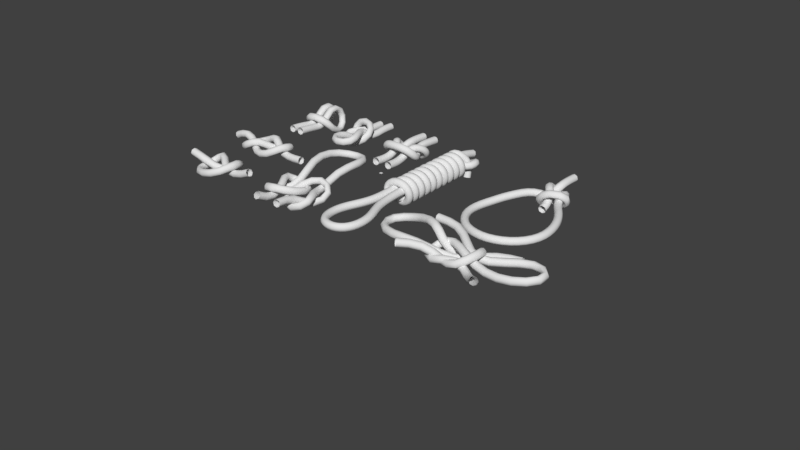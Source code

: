 # Source: knot_demo.blend  (saved by Blender 2.79.0; exported with 4.5.12 LTS)
import bpy
from mathutils import Matrix  # noqa: F401  (used for matrix-valued properties, if any)

bpy.ops.wm.read_factory_settings(use_empty=True)
scene = bpy.context.scene
scene.name = 'Scene'

# ---- collections
col_collection_1 = bpy.data.collections.new('Collection 1'); scene.collection.children.link(col_collection_1)

# ---- world
world_world = bpy.data.worlds.new('World'); scene.world = world_world
world_world.color = (0.05088, 0.05088, 0.05088)
world_world.use_sun_shadow = False
world_world.sun_shadow_jitter_overblur = 0.0
world_world.cycles.sampling_method = 'MANUAL'

# ---- meshes
me_https___gumroad_com_hospis = bpy.data.meshes.new('https://gumroad.com/hospis')
me_https___gumroad_com_hospis.from_pydata([(-0.02909, -0.02909, 0.0), (0.02909, -0.02909, 0.0), (-0.02909, 0.02909, 0.0), (0.02909, 0.02909, 0.0)], [], [(0, 1, 3, 2)])
me_https___gumroad_com_hospis.use_remesh_preserve_volume = False
me_https___gumroad_com_hospis.use_remesh_preserve_attributes = False
me_https___gumroad_com_hospis.use_mirror_vertex_groups = False
me_https___gumroad_com_hospis.update()
me_https___www_artstation_com_hasp_store = bpy.data.meshes.new('https://www.artstation.com/hasp/store')
me_https___www_artstation_com_hasp_store.from_pydata([(-0.02909, -0.02909, 0.0), (0.02909, -0.02909, 0.0), (-0.02909, 0.02909, 0.0), (0.02909, 0.02909, 0.0)], [], [(0, 1, 3, 2)])
me_https___www_artstation_com_hasp_store.use_remesh_preserve_volume = False
me_https___www_artstation_com_hasp_store.use_remesh_preserve_attributes = False
me_https___www_artstation_com_hasp_store.use_mirror_vertex_groups = False
me_https___www_artstation_com_hasp_store.update()
me_https___www_turbosquid_com_fullpreview_index_cfm_id_1453863 = bpy.data.meshes.new('https://www.turbosquid.com/FullPreview/Index.cfm/ID/1453863')
me_https___www_turbosquid_com_fullpreview_index_cfm_id_1453863.from_pydata([(-0.02909, -0.02909, 0.0), (0.02909, -0.02909, 0.0), (-0.02909, 0.02909, 0.0), (0.02909, 0.02909, 0.0)], [], [(0, 1, 3, 2)])
me_https___www_turbosquid_com_fullpreview_index_cfm_id_1453863.use_remesh_preserve_volume = False
me_https___www_turbosquid_com_fullpreview_index_cfm_id_1453863.use_remesh_preserve_attributes = False
me_https___www_turbosquid_com_fullpreview_index_cfm_id_1453863.use_mirror_vertex_groups = False
me_https___www_turbosquid_com_fullpreview_index_cfm_id_1453863.update()
me_cgtrader_com_3d_models_sports_equipment_rope_knot_bundle = bpy.data.meshes.new('cgtrader.com/3d-models/sports/equipment/rope-knot-bundle')
me_cgtrader_com_3d_models_sports_equipment_rope_knot_bundle.from_pydata([(-0.02909, -0.02909, 0.0), (0.02909, -0.02909, 0.0), (-0.02909, 0.02909, 0.0), (0.02909, 0.02909, 0.0)], [], [(0, 1, 3, 2)])
me_cgtrader_com_3d_models_sports_equipment_rope_knot_bundle.use_remesh_preserve_volume = False
me_cgtrader_com_3d_models_sports_equipment_rope_knot_bundle.use_remesh_preserve_attributes = False
me_cgtrader_com_3d_models_sports_equipment_rope_knot_bundle.use_mirror_vertex_groups = False
me_cgtrader_com_3d_models_sports_equipment_rope_knot_bundle.update()
me_https___skfb_ly_6nifc = bpy.data.meshes.new('https://skfb.ly/6NIFC')
me_https___skfb_ly_6nifc.from_pydata([(-0.02909, -0.02909, 0.0), (0.02909, -0.02909, 0.0), (-0.02909, 0.02909, 0.0), (0.02909, 0.02909, 0.0)], [], [(0, 1, 3, 2)])
me_https___skfb_ly_6nifc.use_remesh_preserve_volume = False
me_https___skfb_ly_6nifc.use_remesh_preserve_attributes = False
me_https___skfb_ly_6nifc.use_mirror_vertex_groups = False
me_https___skfb_ly_6nifc.update()

# ---- curves / text
cu_rope_diameter = bpy.data.curves.new('rope diameter', 'CURVE')
cu_rope_diameter.dimensions = '3D'
_sp = cu_rope_diameter.splines.new('POLY'); _sp.points.add(3)
_sp.points.foreach_set('co', [-0.08145, 0.08101, 2.64e-08, 0.0, 0.08145, 0.08101, 2.64e-08, 0.0, 0.08145, -0.08101, -2.64e-08, 0.0, -0.08145, -0.08101, -2.64e-08, 0.0])
_sp.points.foreach_set('radius', [0.09382, 0.09382, 0.09382, 0.09382])
_sp.order_v = 0
_sp.resolution_v = 0
_sp.use_cyclic_u = True
_sp.use_smooth = False
cu_rope_diameter.use_path_clamp = True
cu_rope_diameter.bevel_resolution = 0
cu_rope_diameter.fill_mode = 'HALF'
cu_knot_bow__abok1212__001 = bpy.data.curves.new('knot bow (ABOK1212).001', 'CURVE')
cu_knot_bow__abok1212__001.dimensions = '3D'
_sp = cu_knot_bow__abok1212__001.splines.new('POLY'); _sp.points.add(18)
_sp.points.foreach_set('co', [-0.7264, -0.6021, 0.1762, 0.0, -0.4277, -0.287, 0.124, 0.0, -0.0904, -0.1956, -0.104, 0.0, 0.2729, -0.4314, 0.002463, 0.0, 0.4986, -0.01119, 0.1682, 0.0, 0.3575, 0.3253, 0.02323, 0.0, 0.09702, 0.1215, -0.2024, 0.0, -0.2406, -0.08801, -0.08354, 0.0, -0.6196, -0.2302, 0.08588, 0.0, -1.076, -0.2746, 0.06786, 0.0, -1.479, -0.08888, 0.01169, 0.0, -1.574, 0.3104, -0.0032, 0.0, -1.18, 0.5009, 0.03824, 0.0, -0.7257, 0.3079, 0.2282, 0.0, -0.3922, 0.07204, 0.2521, 0.0, -0.2649, 0.1256, -0.1215, 0.0, -0.0141, 0.3706, -0.2753, 0.0, 0.4069, 0.5865, -0.1677, 0.0, 0.8338, 0.6497, -0.1585, 0.0])
_sp.order_v = 0
_sp.resolution_v = 0
_sp.use_endpoint_u = True
_sp = cu_knot_bow__abok1212__001.splines.new('POLY'); _sp.points.add(16)
_sp.points.foreach_set('co', [-0.8298, 0.6176, 0.1042, 0.0, -0.3587, 0.6139, 0.1048, 0.0, 0.02204, 0.2747, 0.02721, 0.0, 0.3579, 0.0357, -0.05383, 0.0, 0.7212, 0.2927, -0.05838, 0.0, 1.153, 0.5664, -0.03117, 0.0, 1.578, 0.3249, -0.02914, 0.0, 1.389, -0.062, -0.02631, 0.0, 0.9148, -0.1767, -0.07792, 0.0, 0.4454, -0.09276, -0.07077, 0.0, 0.03256, 0.05776, 0.0978, 0.0, -0.3452, 0.3134, 0.02054, 0.0, -0.5473, -0.05415, -0.1401, 0.0, -0.2219, -0.43, -0.05892, 0.0, 0.1756, -0.1348, 0.02822, 0.0, 0.5219, -0.3574, -0.1592, 0.0, 0.8267, -0.6497, 0.07299, 0.0])
_sp.order_v = 0
_sp.resolution_v = 0
_sp.use_endpoint_u = True
cu_knot_bow__abok1212__001.use_path_clamp = True
cu_knot_bow__abok1212__001.bevel_resolution = 0
cu_knot_bow__abok1212__001.fill_mode = 'HALF'
cu_knot_figure_of_8__abok420_520_570__001 = bpy.data.curves.new('knot figure of 8 (ABOK420,520,570).001', 'CURVE')
cu_knot_figure_of_8__abok420_520_570__001.dimensions = '3D'
_sp = cu_knot_figure_of_8__abok420_520_570__001.splines.new('POLY'); _sp.points.add(17)
_sp.points.foreach_set('co', [-0.8815, 0.05243, -0.05188, 0.0, -0.5893, 0.0369, 0.08608, 0.0, -0.3102, -0.02855, -0.06539, 0.0, -0.08743, -0.261, -0.1212, 0.0, 0.2278, -0.2784, -0.07729, 0.0, 0.4698, -0.1292, 0.1023, 0.0, 0.4975, 0.1683, 0.01593, 0.0, 0.2306, 0.3141, -0.105, 0.0, 0.008024, 0.08208, -0.1413, 0.0, -0.119, -0.1163, 0.1054, 0.0, -0.3114, -0.2968, 0.001459, 0.0, -0.5589, -0.1495, -0.156, 0.0, -0.5079, 0.1701, -0.1498, 0.0, -0.2077, 0.2611, -0.05154, 0.0, 0.06295, 0.1902, 0.1208, 0.0, 0.2584, 0.04043, -0.08354, 0.0, 0.5689, -0.02051, -0.113, 0.0, 0.893, -0.02613, -0.08453, 0.0])
_sp.order_v = 0
_sp.resolution_v = 0
_sp.use_endpoint_u = True
cu_knot_figure_of_8__abok420_520_570__001.use_path_clamp = True
cu_knot_figure_of_8__abok420_520_570__001.bevel_resolution = 0
cu_knot_figure_of_8__abok420_520_570__001.fill_mode = 'HALF'
cu_knot_true_love__abok2419__001 = bpy.data.curves.new('knot true love (ABOK2419).001', 'CURVE')
cu_knot_true_love__abok2419__001.dimensions = '3D'
_sp = cu_knot_true_love__abok2419__001.splines.new('POLY'); _sp.points.add(27)
_sp.points.foreach_set('co', [0.2448, -1.184, 0.06946, 0.0, 0.2052, -0.7617, 0.03672, 0.0, 0.3779, -0.4719, -0.2186, 0.0, 0.5877, -0.1563, -0.02858, 0.0, 0.2248, 0.01386, 0.1442, 0.0, -0.1155, -0.2283, -0.01328, 0.0, -0.09088, -0.6797, -0.1014, 0.0, 0.2667, -0.9209, -0.1763, 0.0, 0.588, -0.7028, 0.02594, 0.0, 0.3537, -0.438, 0.02917, 0.0, 0.2125, -0.06444, -0.1186, 0.0, 0.2402, 0.3092, 0.1264, 0.0, 0.336, 0.8131, 0.1583, 0.0, 0.2082, 1.198, 0.07485, 0.0, -0.2442, 1.184, 0.06936, 0.0, -0.4187, 0.8132, 0.1656, 0.0, -0.329, 0.298, 0.2068, 0.0, -0.1932, -0.1228, 0.003089, 0.0, -0.4072, -0.4105, -0.2142, 0.0, -0.5765, -0.7277, -0.008401, 0.0, -0.1963, -0.8747, 0.1381, 0.0, 0.1241, -0.6099, 0.01609, 0.0, 0.07886, -0.1588, -0.1055, 0.0, -0.297, 0.05662, -0.1778, 0.0, -0.5897, -0.1851, 0.0455, 0.0, -0.3334, -0.4349, 0.01718, 0.0, -0.2112, -0.8363, -0.1204, 0.0, -0.2303, -1.184, 0.07917, 0.0])
_sp.order_v = 0
_sp.resolution_v = 0
_sp.use_endpoint_u = True
cu_knot_true_love__abok2419__001.use_path_clamp = True
cu_knot_true_love__abok2419__001.bevel_resolution = 0
cu_knot_true_love__abok2419__001.fill_mode = 'HALF'
cu_knot_running__abok43__001 = bpy.data.curves.new('knot running (ABOK43).001', 'CURVE')
cu_knot_running__abok43__001.dimensions = '3D'
_sp = cu_knot_running__abok43__001.splines.new('POLY'); _sp.points.add(19)
_sp.points.foreach_set('co', [-0.1168, 0.719, -0.07643, 0.0, -0.1118, 0.4751, -0.06918, 0.0, -0.09363, 0.1924, -0.04528, 0.0, -0.2795, -0.06726, 0.01956, 0.0, -0.2364, -0.2921, -0.1836, 0.0, 0.09845, -0.24, -0.1407, 0.0, 0.2823, -0.04684, 0.04229, 0.0, 0.1178, 0.1916, 0.1712, 0.0, -0.1998, 0.2134, 0.1872, 0.0, -0.3659, 0.1916, -0.1206, 0.0, -0.0909, -0.03963, -0.2016, 0.0, -0.1187, -0.291, 0.05785, 0.0, -0.2185, -0.5709, 0.04497, 0.0, 0.02423, -0.7614, 0.05839, 0.0, 0.2853, -0.6112, 0.06604, 0.0, 0.2167, -0.3276, 0.1326, 0.0, 0.01924, -0.04665, 0.08416, 0.0, 0.1525, 0.1353, -0.1052, 0.0, 0.1537, 0.433, -0.03401, 0.0, 0.1479, 0.7212, -0.05375, 0.0])
_sp.order_v = 0
_sp.resolution_v = 0
_sp.use_endpoint_u = True
cu_knot_running__abok43__001.use_path_clamp = True
cu_knot_running__abok43__001.bevel_resolution = 0
cu_knot_running__abok43__001.fill_mode = 'HALF'
cu_knot_reef__abok1204__001 = bpy.data.curves.new('knot reef (ABOK1204).001', 'CURVE')
cu_knot_reef__abok1204__001.dimensions = '3D'
_sp = cu_knot_reef__abok1204__001.splines.new('POLY'); _sp.points.add(12)
_sp.points.foreach_set('co', [0.148, -0.7106, -0.1016, 0.0, 0.1462, -0.4516, -0.1327, 0.0, 0.1228, -0.1991, -0.08626, 0.0, 0.1965, -0.02788, 0.08534, 0.0, 0.384, 0.1562, -0.02027, 0.0, 0.2552, 0.2927, -0.2292, 0.0, 2.527e-05, 0.3121, -0.2482, 0.0, -0.2552, 0.2925, -0.229, 0.0, -0.3832, 0.1554, -0.01998, 0.0, -0.1951, -0.02906, 0.08409, 0.0, -0.1243, -0.2009, -0.08843, 0.0, -0.1469, -0.4536, -0.1338, 0.0, -0.148, -0.7124, -0.1015, 0.0])
_sp.order_v = 0
_sp.resolution_v = 0
_sp.use_endpoint_u = True
_sp = cu_knot_reef__abok1204__001.splines.new('POLY'); _sp.points.add(12)
_sp.points.foreach_set('co', [-0.1402, 0.7043, -0.05446, 0.0, -0.1395, 0.459, -0.03197, 0.0, -0.1245, 0.2043, -0.02466, 0.0, -0.2169, 0.02188, -0.179, 0.0, -0.3728, -0.152, -0.06694, 0.0, -0.2425, -0.2988, 0.1105, 0.0, -0.001061, -0.316, 0.1266, 0.0, 0.2424, -0.2991, 0.1111, 0.0, 0.372, -0.1527, -0.06714, 0.0, 0.2169, 0.0223, -0.1783, 0.0, 0.1252, 0.2052, -0.02402, 0.0, 0.1398, 0.4597, -0.03223, 0.0, 0.1403, 0.705, -0.05453, 0.0])
_sp.order_v = 0
_sp.resolution_v = 0
_sp.use_endpoint_u = True
cu_knot_reef__abok1204__001.use_path_clamp = True
cu_knot_reef__abok1204__001.bevel_resolution = 0
cu_knot_reef__abok1204__001.fill_mode = 'HALF'
cu_knot_cow__abok1673__001 = bpy.data.curves.new('knot cow (ABOK1673).001', 'CURVE')
cu_knot_cow__abok1673__001.dimensions = '3D'
_sp = cu_knot_cow__abok1673__001.splines.new('POLY'); _sp.points.add(16)
_sp.points.foreach_set('co', [-0.1037, -0.7304, -8.299e-08, 0.0, -0.1038, -0.3681, -0.03139, 0.0, -0.1033, -0.07438, -0.1139, 0.0, -0.09505, 0.1275, 0.2292, 0.0, -0.08336, 0.4652, 0.1556, 0.0, -0.1558, 0.4853, -0.2008, 0.0, -0.2415, 0.1585, -0.3032, 0.0, -0.3216, -0.1597, 0.05084, 0.0, 0.0008717, -0.1744, 0.1156, 0.0, 0.3149, -0.1597, 0.05084, 0.0, 0.2415, 0.1585, -0.3032, 0.0, 0.1558, 0.4853, -0.2008, 0.0, 0.08336, 0.4652, 0.1556, 0.0, 0.09505, 0.1275, 0.2292, 0.0, 0.1033, -0.07438, -0.1139, 0.0, 0.1038, -0.3681, -0.03139, 0.0, 0.1037, -0.7304, 4.721e-08, 0.0])
_sp.order_v = 0
_sp.resolution_v = 0
_sp.use_endpoint_u = True
cu_knot_cow__abok1673__001.use_path_clamp = True
cu_knot_cow__abok1673__001.bevel_resolution = 0
cu_knot_cow__abok1673__001.fill_mode = 'HALF'
cu_knot_hangman__abok366_1119__001 = bpy.data.curves.new('knot hangman (ABOK366,1119).001', 'CURVE')
cu_knot_hangman__abok366_1119__001.dimensions = '3D'
_sp = cu_knot_hangman__abok366_1119__001.splines.new('POLY'); _sp.points.add(193)
_sp.points.foreach_set('co', [-0.09022, 1.846, -0.01933, 0.0, -0.09404, 1.709, 0.01745, 0.0, -0.09591, 1.572, 0.04856, 0.0, -0.09389, 1.433, 0.0683, 0.0, -0.08727, 1.291, 0.07379, 0.0, -0.07912, 1.149, 0.0706, 0.0, -0.07323, 1.006, 0.06593, 0.0, -0.0719, 0.8629, 0.06463, 0.0, -0.07376, 0.7205, 0.06578, 0.0, -0.07691, 0.5782, 0.06757, 0.0, -0.07944, 0.4358, 0.06823, 0.0, -0.08035, 0.2933, 0.06715, 0.0, -0.08013, 0.1508, 0.06575, 0.0, -0.07942, 0.008299, 0.06559, 0.0, -0.07884, -0.1341, 0.06826, 0.0, -0.07881, -0.2765, 0.07419, 0.0, -0.07887, -0.4188, 0.07922, 0.0, -0.07877, -0.5613, 0.07896, 0.0, -0.08103, -0.7037, 0.07471, 0.0, -0.08923, -0.8459, 0.06998, 0.0, -0.1069, -0.9873, 0.06801, 0.0, -0.1374, -1.125, 0.06857, 0.0, -0.1826, -1.255, 0.06925, 0.0, -0.2356, -1.382, 0.06933, 0.0, -0.2841, -1.511, 0.06908, 0.0, -0.3158, -1.652, 0.06881, 0.0, -0.3205, -1.805, 0.06871, 0.0, -0.2934, -1.952, 0.06874, 0.0, -0.2302, -2.073, 0.06882, 0.0, -0.1291, -2.15, 0.06889, 0.0, -0.004365, -2.177, 0.06891, 0.0, 0.1211, -2.154, 0.06889, 0.0, 0.2245, -2.08, 0.06883, 0.0, 0.2903, -1.961, 0.06874, 0.0, 0.3198, -1.815, 0.0687, 0.0, 0.3171, -1.662, 0.06879, 0.0, 0.2869, -1.52, 0.06907, 0.0, 0.2392, -1.39, 0.06934, 0.0, 0.1861, -1.264, 0.06929, 0.0, 0.14, -1.134, 0.06863, 0.0, 0.1086, -0.9968, 0.06796, 0.0, 0.09008, -0.8555, 0.06976, 0.0, 0.0813, -0.7132, 0.07457, 0.0, 0.07874, -0.5708, 0.07901, 0.0, 0.07887, -0.4285, 0.07936, 0.0, 0.07898, -0.2864, 0.07406, 0.0, 0.07885, -0.1438, 0.06848, 0.0, 0.07874, 8.091e-06, 0.0679, 0.0, 0.07869, 0.1442, 0.07065, 0.0, 0.07871, 0.2873, 0.07292, 0.0, 0.07879, 0.4278, 0.07088, 0.0, 0.07887, 0.5647, 0.06116, 0.0, 0.07786, 0.7004, 0.04645, 0.0, 0.07398, 0.8402, 0.03376, 0.0, 0.06544, 0.9895, 0.03023, 0.0, 0.06039, 1.144, 0.03672, 0.0, 0.142, 1.224, 0.007574, 0.0, 0.2704, 1.307, 0.006172, 0.0, 0.2782, 1.465, 0.03112, 0.0, 0.1849, 1.573, -0.03162, 0.0, 0.06446, 1.578, -0.09924, 0.0, -0.02657, 1.504, -0.1234, 0.0, -0.03863, 1.369, -0.104, 0.0, -0.02123, 1.215, -0.08089, 0.0, -0.01663, 1.073, -0.08056, 0.0, -0.01413, 0.9326, -0.08528, 0.0, -0.007283, 0.7894, -0.08454, 0.0, -0.001254, 0.6463, -0.08118, 0.0, -0.001518, 0.5069, -0.07853, 0.0, -0.008445, 0.371, -0.07798, 0.0, -0.01662, 0.235, -0.07869, 0.0, -0.02032, 0.09469, -0.07971, 0.0, -0.01381, -0.05388, -0.08007, 0.0, 0.008264, -0.2145, -0.07887, 0.0, 0.02548, -0.3707, -0.07708, 0.0, -0.02469, -0.4728, -0.07862, 0.0, -0.146, -0.4979, -0.06512, 0.0, -0.2334, -0.4762, 0.01696, 0.0, -0.2272, -0.4463, 0.1343, 0.0, -0.133, -0.4358, 0.2017, 0.0, -0.01297, -0.4268, 0.2218, 0.0, 0.09948, -0.4168, 0.1985, 0.0, 0.1824, -0.4008, 0.1186, 0.0, 0.2082, -0.3855, 0.006506, 0.0, 0.1683, -0.3701, -0.1014, 0.0, 0.07586, -0.3547, -0.1699, 0.0, -0.03901, -0.3392, -0.1766, 0.0, -0.1388, -0.3238, -0.1193, 0.0, -0.1909, -0.3084, -0.01671, 0.0, -0.1783, -0.293, 0.09767, 0.0, -0.1051, -0.2776, 0.1865, 0.0, 0.004727, -0.2622, 0.2207, 0.0, 0.1155, -0.2472, 0.1892, 0.0, 0.1908, -0.2318, 0.1022, 0.0, 0.2061, -0.2164, -0.01187, 0.0, 0.1566, -0.201, -0.1157, 0.0, 0.0582, -0.1856, -0.1754, 0.0, -0.0568, -0.1702, -0.1716, 0.0, -0.1509, -0.1548, -0.1053, 0.0, -0.1934, -0.1394, 0.001616, 0.0, -0.1703, -0.124, 0.1144, 0.0, -0.08932, -0.1086, 0.1961, 0.0, 0.02322, -0.09323, 0.2201, 0.0, 0.1306, -0.07814, 0.1785, 0.0, 0.1976, -0.06272, 0.08498, 0.0, 0.2024, -0.04731, -0.02999, 0.0, 0.1435, -0.03191, -0.1288, 0.0, 0.04012, -0.0165, -0.1793, 0.0, -0.07404, -0.0011, -0.1649, 0.0, -0.1617, 0.0143, -0.09029, 0.0, -0.1942, 0.02971, 0.02009, 0.0, -0.1609, 0.04511, 0.1302, 0.0, -0.07271, 0.06051, 0.2042, 0.0, 0.04158, 0.07575, 0.2178, 0.0, 0.1447, 0.09095, 0.1665, 0.0, 0.2028, 0.1064, 0.06723, 0.0, 0.1971, 0.1218, -0.0477, 0.0, 0.1294, 0.1372, -0.1407, 0.0, 0.02175, 0.1526, -0.1815, 0.0, -0.0906, 0.168, -0.1566, 0.0, -0.171, 0.1834, -0.07434, 0.0, -0.1932, 0.1988, 0.03856, 0.0, -0.15, 0.2142, 0.1452, 0.0, -0.05542, 0.2296, 0.2107, 0.0, 0.05966, 0.2447, 0.2138, 0.0, 0.1576, 0.26, 0.1533, 0.0, 0.2064, 0.2754, 0.04909, 0.0, 0.1901, 0.2908, -0.06483, 0.0, 0.1142, 0.3062, -0.1512, 0.0, 0.003269, 0.3216, -0.182, 0.0, -0.1063, 0.337, -0.1469, 0.0, -0.1789, 0.3525, -0.0576, 0.0, -0.1906, 0.3679, 0.05687, 0.0, -0.1378, 0.3833, 0.1591, 0.0, -0.0376, 0.3987, 0.2157, 0.0, 0.07729, 0.4137, 0.2081, 0.0, 0.1692, 0.4291, 0.1389, 0.0, 0.2083, 0.4445, 0.03069, 0.0, 0.1816, 0.4599, -0.08125, 0.0, 0.09806, 0.4753, -0.1603, 0.0, -0.01518, 0.4907, -0.1807, 0.0, -0.1211, 0.5061, -0.1358, 0.0, -0.1851, 0.5215, -0.0402, 0.0, -0.1863, 0.5369, 0.07486, 0.0, -0.1244, 0.5523, 0.1718, 0.0, -0.0194, 0.5678, 0.219, 0.0, 0.09432, 0.5828, 0.2009, 0.0, 0.1795, 0.5982, 0.1236, 0.0, 0.2085, 0.6136, 0.0122, 0.0, 0.1717, 0.629, -0.09683, 0.0, 0.08119, 0.6444, -0.1679, 0.0, -0.03345, 0.6598, -0.1778, 0.0, -0.1348, 0.6752, -0.1234, 0.0, -0.1898, 0.6906, -0.0223, 0.0, -0.1804, 0.706, 0.09239, 0.0, -0.1098, 0.7214, 0.1832, 0.0, -0.0009714, 0.7368, 0.2206, 0.0, 0.1106, 0.7518, 0.1922, 0.0, 0.1884, 0.7673, 0.1073, 0.0, 0.2069, 0.7827, -0.00623, 0.0, 0.1603, 0.7981, -0.1114, 0.0, 0.0637, 0.8135, -0.1739, 0.0, -0.05137, 0.8289, -0.1733, 0.0, -0.1473, 0.8443, -0.1098, 0.0, -0.1928, 0.8597, -0.004052, 0.0, -0.173, 0.8751, 0.1093, 0.0, -0.09428, 0.8905, 0.1933, 0.0, 0.01753, 0.9058, 0.2205, 0.0, 0.126, 0.9209, 0.1819, 0.0, 0.1957, 0.9363, 0.09034, 0.0, 0.2037, 0.9517, -0.02445, 0.0, 0.1477, 0.9671, -0.1249, 0.0, 0.04573, 0.9825, -0.1783, 0.0, -0.0688, 0.9979, -0.1671, 0.0, -0.1585, 1.013, -0.09503, 0.0, -0.1941, 1.029, 0.01439, 0.0, -0.1639, 1.044, 0.1254, 0.0, -0.0779, 1.06, 0.2019, 0.0, 0.03595, 1.075, 0.2187, 0.0, 0.1404, 1.09, 0.1704, 0.0, 0.2014, 1.105, 0.07275, 0.0, 0.1989, 1.121, -0.0423, 0.0, 0.1338, 1.136, -0.1372, 0.0, 0.02743, 1.152, -0.181, 0.0, -0.08558, 1.167, -0.1593, 0.0, -0.1683, 1.182, -0.07933, 0.0, -0.1937, 1.198, 0.03298, 0.0, -0.1532, 1.213, 0.1397, 0.0, -0.06613, 1.244, 0.2101, 0.0, 0.02809, 1.31, 0.1617, 0.0, 0.09253, 1.377, 0.07898, 0.0, 0.1282, 1.403, -0.02089, 0.0, 0.1448, 1.386, -0.1366, 0.0, 0.1519, 1.349, -0.2601, 0.0])
_sp.order_v = 0
_sp.resolution_v = 0
_sp.use_endpoint_u = True
cu_knot_hangman__abok366_1119__001.use_path_clamp = True
cu_knot_hangman__abok366_1119__001.bevel_resolution = 0
cu_knot_hangman__abok366_1119__001.fill_mode = 'HALF'
cu_knot_overhand__abok514__001 = bpy.data.curves.new('knot overhand (ABOK514).001', 'CURVE')
cu_knot_overhand__abok514__001.dimensions = '3D'
_sp = cu_knot_overhand__abok514__001.splines.new('POLY'); _sp.points.add(12)
_sp.points.foreach_set('co', [-0.7517, 0.01358, 0.06946, 0.0, -0.3723, -0.02834, 0.02821, 0.0, -0.1098, 0.1247, -0.2173, 0.0, 0.1755, 0.37, -0.07613, 0.0, 0.3892, 0.09821, 0.1525, 0.0, 0.2654, -0.279, 0.03283, 0.0, -0.1202, -0.3706, -0.07311, 0.0, -0.4788, -0.1829, -0.1378, 0.0, -0.5028, 0.2252, -0.1537, 0.0, -0.2105, 0.3385, 0.1126, 0.0, 0.002633, 0.03822, -0.04513, 0.0, 0.3823, -0.01141, -0.09257, 0.0, 0.7517, -0.0009446, 0.07917, 0.0])
_sp.order_v = 0
_sp.resolution_v = 0
_sp.use_endpoint_u = True
cu_knot_overhand__abok514__001.use_path_clamp = True
cu_knot_overhand__abok514__001.bevel_resolution = 0
cu_knot_overhand__abok514__001.fill_mode = 'HALF'
cu_knot_bowline__abok1010__001 = bpy.data.curves.new('knot bowline (ABOK1010).001', 'CURVE')
cu_knot_bowline__abok1010__001.dimensions = '3D'
_sp = cu_knot_bowline__abok1010__001.splines.new('POLY'); _sp.points.add(38)
_sp.points.foreach_set('co', [0.1065, 0.1355, -0.1488, 0.0, 0.08446, 0.3744, -0.12, 0.0, -0.004837, 0.5398, 0.06431, 0.0, -0.1833, 0.7468, 0.02298, 0.0, -0.1542, 0.9278, -0.1397, 0.0, 0.07248, 0.8866, -0.2106, 0.0, 0.2213, 0.7395, -0.0456, 0.0, 0.2232, 0.5045, 0.01227, 0.0, 0.3055, 0.2982, -0.09013, 0.0, 0.4554, 0.1049, -0.07166, 0.0, 0.5805, -0.09772, -0.06732, 0.0, 0.6766, -0.3206, -0.06783, 0.0, 0.735, -0.5613, -0.07021, 0.0, 0.7508, -0.8023, -0.06951, 0.0, 0.6883, -1.036, -0.06944, 0.0, 0.5421, -1.24, -0.06984, 0.0, 0.3384, -1.388, -0.06694, 0.0, 0.1052, -1.47, -0.0607, 0.0, -0.1374, -1.462, -0.06108, 0.0, -0.3651, -1.372, -0.06652, 0.0, -0.5587, -1.219, -0.06975, 0.0, -0.6944, -1.013, -0.06922, 0.0, -0.7534, -0.7783, -0.06952, 0.0, -0.7327, -0.5367, -0.0711, 0.0, -0.6579, -0.3027, -0.06558, 0.0, -0.572, -0.07803, -0.04682, 0.0, -0.4543, 0.1308, -0.0306, 0.0, -0.3557, 0.3502, -0.03373, 0.0, -0.1851, 0.5201, -0.06314, 0.0, 0.05624, 0.5889, -0.1516, 0.0, 0.2943, 0.5481, -0.2214, 0.0, 0.469, 0.456, 0.0672, 0.0, 0.1245, 0.2786, 0.1368, 0.0, -0.1048, 0.2806, -0.04042, 0.0, -0.1166, 0.47, -0.2652, 0.0, -0.108, 0.7094, -0.1932, 0.0, 0.01297, 0.7896, 0.01158, 0.0, 0.003166, 1.082, 0.01321, 0.0, 0.001324, 1.322, -0.004869, 0.0])
_sp.order_v = 0
_sp.resolution_v = 0
_sp.use_endpoint_u = True
cu_knot_bowline__abok1010__001.use_path_clamp = True
cu_knot_bowline__abok1010__001.bevel_resolution = 0
cu_knot_bowline__abok1010__001.fill_mode = 'HALF'
cu_knot_bowline__abok1010 = bpy.data.curves.new('knot bowline (ABOK1010)', 'CURVE')
cu_knot_bowline__abok1010.dimensions = '3D'
_sp = cu_knot_bowline__abok1010.splines.new('POLY'); _sp.points.add(38)
_sp.points.foreach_set('co', [0.1065, 0.1355, -0.1488, 0.0, 0.08446, 0.3744, -0.12, 0.0, -0.004837, 0.5398, 0.06431, 0.0, -0.1833, 0.7468, 0.02298, 0.0, -0.1542, 0.9278, -0.1397, 0.0, 0.07248, 0.8866, -0.2106, 0.0, 0.2213, 0.7395, -0.0456, 0.0, 0.2232, 0.5045, 0.01227, 0.0, 0.3055, 0.2982, -0.09013, 0.0, 0.4554, 0.1049, -0.07166, 0.0, 0.5805, -0.09772, -0.06732, 0.0, 0.6766, -0.3206, -0.06783, 0.0, 0.735, -0.5613, -0.07021, 0.0, 0.7508, -0.8023, -0.06951, 0.0, 0.6883, -1.036, -0.06944, 0.0, 0.5421, -1.24, -0.06984, 0.0, 0.3384, -1.388, -0.06694, 0.0, 0.1052, -1.47, -0.0607, 0.0, -0.1374, -1.462, -0.06108, 0.0, -0.3651, -1.372, -0.06652, 0.0, -0.5587, -1.219, -0.06975, 0.0, -0.6944, -1.013, -0.06922, 0.0, -0.7534, -0.7783, -0.06952, 0.0, -0.7327, -0.5367, -0.0711, 0.0, -0.6579, -0.3027, -0.06558, 0.0, -0.572, -0.07803, -0.04682, 0.0, -0.4543, 0.1308, -0.0306, 0.0, -0.3557, 0.3502, -0.03373, 0.0, -0.1851, 0.5201, -0.06314, 0.0, 0.05624, 0.5889, -0.1516, 0.0, 0.2943, 0.5481, -0.2214, 0.0, 0.469, 0.456, 0.0672, 0.0, 0.1245, 0.2786, 0.1368, 0.0, -0.1048, 0.2806, -0.04042, 0.0, -0.1166, 0.47, -0.2652, 0.0, -0.108, 0.7094, -0.1932, 0.0, 0.01297, 0.7896, 0.01158, 0.0, 0.003166, 1.082, 0.01321, 0.0, 0.001324, 1.322, -0.004869, 0.0])
_sp.order_v = 0
_sp.resolution_v = 0
_sp.use_endpoint_u = True
cu_knot_bowline__abok1010.use_path_clamp = True
cu_knot_bowline__abok1010.bevel_mode = 'OBJECT'
cu_knot_bowline__abok1010.bevel_resolution = 0
cu_knot_bowline__abok1010.fill_mode = 'HALF'
cu_knot_overhand__abok514 = bpy.data.curves.new('knot overhand (ABOK514)', 'CURVE')
cu_knot_overhand__abok514.dimensions = '3D'
_sp = cu_knot_overhand__abok514.splines.new('POLY'); _sp.points.add(12)
_sp.points.foreach_set('co', [-0.7517, 0.01358, 0.06946, 0.0, -0.3723, -0.02834, 0.02821, 0.0, -0.1098, 0.1247, -0.2173, 0.0, 0.1755, 0.37, -0.07613, 0.0, 0.3892, 0.09821, 0.1525, 0.0, 0.2654, -0.279, 0.03283, 0.0, -0.1202, -0.3706, -0.07311, 0.0, -0.4788, -0.1829, -0.1378, 0.0, -0.5028, 0.2252, -0.1537, 0.0, -0.2105, 0.3385, 0.1126, 0.0, 0.002633, 0.03822, -0.04513, 0.0, 0.3823, -0.01141, -0.09257, 0.0, 0.7517, -0.0009446, 0.07917, 0.0])
_sp.order_v = 0
_sp.resolution_v = 0
_sp.use_endpoint_u = True
cu_knot_overhand__abok514.use_path_clamp = True
cu_knot_overhand__abok514.bevel_mode = 'OBJECT'
cu_knot_overhand__abok514.bevel_resolution = 0
cu_knot_overhand__abok514.fill_mode = 'HALF'
cu_knot_hangman__abok366_1119 = bpy.data.curves.new('knot hangman (ABOK366,1119)', 'CURVE')
cu_knot_hangman__abok366_1119.dimensions = '3D'
_sp = cu_knot_hangman__abok366_1119.splines.new('POLY'); _sp.points.add(193)
_sp.points.foreach_set('co', [-0.09022, 1.846, -0.01933, 0.0, -0.09404, 1.709, 0.01745, 0.0, -0.09591, 1.572, 0.04856, 0.0, -0.09389, 1.433, 0.0683, 0.0, -0.08727, 1.291, 0.07379, 0.0, -0.07912, 1.149, 0.0706, 0.0, -0.07323, 1.006, 0.06593, 0.0, -0.0719, 0.8629, 0.06463, 0.0, -0.07376, 0.7205, 0.06578, 0.0, -0.07691, 0.5782, 0.06757, 0.0, -0.07944, 0.4358, 0.06823, 0.0, -0.08035, 0.2933, 0.06715, 0.0, -0.08013, 0.1508, 0.06575, 0.0, -0.07942, 0.008299, 0.06559, 0.0, -0.07884, -0.1341, 0.06826, 0.0, -0.07881, -0.2765, 0.07419, 0.0, -0.07887, -0.4188, 0.07922, 0.0, -0.07877, -0.5613, 0.07896, 0.0, -0.08103, -0.7037, 0.07471, 0.0, -0.08923, -0.8459, 0.06998, 0.0, -0.1069, -0.9873, 0.06801, 0.0, -0.1374, -1.125, 0.06857, 0.0, -0.1826, -1.255, 0.06925, 0.0, -0.2356, -1.382, 0.06933, 0.0, -0.2841, -1.511, 0.06908, 0.0, -0.3158, -1.652, 0.06881, 0.0, -0.3205, -1.805, 0.06871, 0.0, -0.2934, -1.952, 0.06874, 0.0, -0.2302, -2.073, 0.06882, 0.0, -0.1291, -2.15, 0.06889, 0.0, -0.004365, -2.177, 0.06891, 0.0, 0.1211, -2.154, 0.06889, 0.0, 0.2245, -2.08, 0.06883, 0.0, 0.2903, -1.961, 0.06874, 0.0, 0.3198, -1.815, 0.0687, 0.0, 0.3171, -1.662, 0.06879, 0.0, 0.2869, -1.52, 0.06907, 0.0, 0.2392, -1.39, 0.06934, 0.0, 0.1861, -1.264, 0.06929, 0.0, 0.14, -1.134, 0.06863, 0.0, 0.1086, -0.9968, 0.06796, 0.0, 0.09008, -0.8555, 0.06976, 0.0, 0.0813, -0.7132, 0.07457, 0.0, 0.07874, -0.5708, 0.07901, 0.0, 0.07887, -0.4285, 0.07936, 0.0, 0.07898, -0.2864, 0.07406, 0.0, 0.07885, -0.1438, 0.06848, 0.0, 0.07874, 8.091e-06, 0.0679, 0.0, 0.07869, 0.1442, 0.07065, 0.0, 0.07871, 0.2873, 0.07292, 0.0, 0.07879, 0.4278, 0.07088, 0.0, 0.07887, 0.5647, 0.06116, 0.0, 0.07786, 0.7004, 0.04645, 0.0, 0.07398, 0.8402, 0.03376, 0.0, 0.06544, 0.9895, 0.03023, 0.0, 0.06039, 1.144, 0.03672, 0.0, 0.142, 1.224, 0.007574, 0.0, 0.2704, 1.307, 0.006172, 0.0, 0.2782, 1.465, 0.03112, 0.0, 0.1849, 1.573, -0.03162, 0.0, 0.06446, 1.578, -0.09924, 0.0, -0.02657, 1.504, -0.1234, 0.0, -0.03863, 1.369, -0.104, 0.0, -0.02123, 1.215, -0.08089, 0.0, -0.01663, 1.073, -0.08056, 0.0, -0.01413, 0.9326, -0.08528, 0.0, -0.007283, 0.7894, -0.08454, 0.0, -0.001254, 0.6463, -0.08118, 0.0, -0.001518, 0.5069, -0.07853, 0.0, -0.008445, 0.371, -0.07798, 0.0, -0.01662, 0.235, -0.07869, 0.0, -0.02032, 0.09469, -0.07971, 0.0, -0.01381, -0.05388, -0.08007, 0.0, 0.008264, -0.2145, -0.07887, 0.0, 0.02548, -0.3707, -0.07708, 0.0, -0.02469, -0.4728, -0.07862, 0.0, -0.146, -0.4979, -0.06512, 0.0, -0.2334, -0.4762, 0.01696, 0.0, -0.2272, -0.4463, 0.1343, 0.0, -0.133, -0.4358, 0.2017, 0.0, -0.01297, -0.4268, 0.2218, 0.0, 0.09948, -0.4168, 0.1985, 0.0, 0.1824, -0.4008, 0.1186, 0.0, 0.2082, -0.3855, 0.006506, 0.0, 0.1683, -0.3701, -0.1014, 0.0, 0.07586, -0.3547, -0.1699, 0.0, -0.03901, -0.3392, -0.1766, 0.0, -0.1388, -0.3238, -0.1193, 0.0, -0.1909, -0.3084, -0.01671, 0.0, -0.1783, -0.293, 0.09767, 0.0, -0.1051, -0.2776, 0.1865, 0.0, 0.004727, -0.2622, 0.2207, 0.0, 0.1155, -0.2472, 0.1892, 0.0, 0.1908, -0.2318, 0.1022, 0.0, 0.2061, -0.2164, -0.01187, 0.0, 0.1566, -0.201, -0.1157, 0.0, 0.0582, -0.1856, -0.1754, 0.0, -0.0568, -0.1702, -0.1716, 0.0, -0.1509, -0.1548, -0.1053, 0.0, -0.1934, -0.1394, 0.001616, 0.0, -0.1703, -0.124, 0.1144, 0.0, -0.08932, -0.1086, 0.1961, 0.0, 0.02322, -0.09323, 0.2201, 0.0, 0.1306, -0.07814, 0.1785, 0.0, 0.1976, -0.06272, 0.08498, 0.0, 0.2024, -0.04731, -0.02999, 0.0, 0.1435, -0.03191, -0.1288, 0.0, 0.04012, -0.0165, -0.1793, 0.0, -0.07404, -0.0011, -0.1649, 0.0, -0.1617, 0.0143, -0.09029, 0.0, -0.1942, 0.02971, 0.02009, 0.0, -0.1609, 0.04511, 0.1302, 0.0, -0.07271, 0.06051, 0.2042, 0.0, 0.04158, 0.07575, 0.2178, 0.0, 0.1447, 0.09095, 0.1665, 0.0, 0.2028, 0.1064, 0.06723, 0.0, 0.1971, 0.1218, -0.0477, 0.0, 0.1294, 0.1372, -0.1407, 0.0, 0.02175, 0.1526, -0.1815, 0.0, -0.0906, 0.168, -0.1566, 0.0, -0.171, 0.1834, -0.07434, 0.0, -0.1932, 0.1988, 0.03856, 0.0, -0.15, 0.2142, 0.1452, 0.0, -0.05542, 0.2296, 0.2107, 0.0, 0.05966, 0.2447, 0.2138, 0.0, 0.1576, 0.26, 0.1533, 0.0, 0.2064, 0.2754, 0.04909, 0.0, 0.1901, 0.2908, -0.06483, 0.0, 0.1142, 0.3062, -0.1512, 0.0, 0.003269, 0.3216, -0.182, 0.0, -0.1063, 0.337, -0.1469, 0.0, -0.1789, 0.3525, -0.0576, 0.0, -0.1906, 0.3679, 0.05687, 0.0, -0.1378, 0.3833, 0.1591, 0.0, -0.0376, 0.3987, 0.2157, 0.0, 0.07729, 0.4137, 0.2081, 0.0, 0.1692, 0.4291, 0.1389, 0.0, 0.2083, 0.4445, 0.03069, 0.0, 0.1816, 0.4599, -0.08125, 0.0, 0.09806, 0.4753, -0.1603, 0.0, -0.01518, 0.4907, -0.1807, 0.0, -0.1211, 0.5061, -0.1358, 0.0, -0.1851, 0.5215, -0.0402, 0.0, -0.1863, 0.5369, 0.07486, 0.0, -0.1244, 0.5523, 0.1718, 0.0, -0.0194, 0.5678, 0.219, 0.0, 0.09432, 0.5828, 0.2009, 0.0, 0.1795, 0.5982, 0.1236, 0.0, 0.2085, 0.6136, 0.0122, 0.0, 0.1717, 0.629, -0.09683, 0.0, 0.08119, 0.6444, -0.1679, 0.0, -0.03345, 0.6598, -0.1778, 0.0, -0.1348, 0.6752, -0.1234, 0.0, -0.1898, 0.6906, -0.0223, 0.0, -0.1804, 0.706, 0.09239, 0.0, -0.1098, 0.7214, 0.1832, 0.0, -0.0009714, 0.7368, 0.2206, 0.0, 0.1106, 0.7518, 0.1922, 0.0, 0.1884, 0.7673, 0.1073, 0.0, 0.2069, 0.7827, -0.00623, 0.0, 0.1603, 0.7981, -0.1114, 0.0, 0.0637, 0.8135, -0.1739, 0.0, -0.05137, 0.8289, -0.1733, 0.0, -0.1473, 0.8443, -0.1098, 0.0, -0.1928, 0.8597, -0.004052, 0.0, -0.173, 0.8751, 0.1093, 0.0, -0.09428, 0.8905, 0.1933, 0.0, 0.01753, 0.9058, 0.2205, 0.0, 0.126, 0.9209, 0.1819, 0.0, 0.1957, 0.9363, 0.09034, 0.0, 0.2037, 0.9517, -0.02445, 0.0, 0.1477, 0.9671, -0.1249, 0.0, 0.04573, 0.9825, -0.1783, 0.0, -0.0688, 0.9979, -0.1671, 0.0, -0.1585, 1.013, -0.09503, 0.0, -0.1941, 1.029, 0.01439, 0.0, -0.1639, 1.044, 0.1254, 0.0, -0.0779, 1.06, 0.2019, 0.0, 0.03595, 1.075, 0.2187, 0.0, 0.1404, 1.09, 0.1704, 0.0, 0.2014, 1.105, 0.07275, 0.0, 0.1989, 1.121, -0.0423, 0.0, 0.1338, 1.136, -0.1372, 0.0, 0.02743, 1.152, -0.181, 0.0, -0.08558, 1.167, -0.1593, 0.0, -0.1683, 1.182, -0.07933, 0.0, -0.1937, 1.198, 0.03298, 0.0, -0.1532, 1.213, 0.1397, 0.0, -0.06613, 1.244, 0.2101, 0.0, 0.02809, 1.31, 0.1617, 0.0, 0.09253, 1.377, 0.07898, 0.0, 0.1282, 1.403, -0.02089, 0.0, 0.1448, 1.386, -0.1366, 0.0, 0.1519, 1.349, -0.2601, 0.0])
_sp.order_v = 0
_sp.resolution_v = 0
_sp.use_endpoint_u = True
cu_knot_hangman__abok366_1119.use_path_clamp = True
cu_knot_hangman__abok366_1119.bevel_mode = 'OBJECT'
cu_knot_hangman__abok366_1119.bevel_resolution = 0
cu_knot_hangman__abok366_1119.fill_mode = 'HALF'
cu_knot_cow__abok1673 = bpy.data.curves.new('knot cow (ABOK1673)', 'CURVE')
cu_knot_cow__abok1673.dimensions = '3D'
_sp = cu_knot_cow__abok1673.splines.new('POLY'); _sp.points.add(16)
_sp.points.foreach_set('co', [-0.1037, -0.7304, -8.299e-08, 0.0, -0.1038, -0.3681, -0.03139, 0.0, -0.1033, -0.07438, -0.1139, 0.0, -0.09505, 0.1275, 0.2292, 0.0, -0.08336, 0.4652, 0.1556, 0.0, -0.1558, 0.4853, -0.2008, 0.0, -0.2415, 0.1585, -0.3032, 0.0, -0.3216, -0.1597, 0.05084, 0.0, 0.0008717, -0.1744, 0.1156, 0.0, 0.3149, -0.1597, 0.05084, 0.0, 0.2415, 0.1585, -0.3032, 0.0, 0.1558, 0.4853, -0.2008, 0.0, 0.08336, 0.4652, 0.1556, 0.0, 0.09505, 0.1275, 0.2292, 0.0, 0.1033, -0.07438, -0.1139, 0.0, 0.1038, -0.3681, -0.03139, 0.0, 0.1037, -0.7304, 4.721e-08, 0.0])
_sp.order_v = 0
_sp.resolution_v = 0
_sp.use_endpoint_u = True
cu_knot_cow__abok1673.use_path_clamp = True
cu_knot_cow__abok1673.bevel_mode = 'OBJECT'
cu_knot_cow__abok1673.bevel_resolution = 0
cu_knot_cow__abok1673.fill_mode = 'HALF'
cu_knot_reef__abok1204 = bpy.data.curves.new('knot reef (ABOK1204)', 'CURVE')
cu_knot_reef__abok1204.dimensions = '3D'
_sp = cu_knot_reef__abok1204.splines.new('POLY'); _sp.points.add(12)
_sp.points.foreach_set('co', [0.148, -0.7106, -0.1016, 0.0, 0.1462, -0.4516, -0.1327, 0.0, 0.1228, -0.1991, -0.08626, 0.0, 0.1965, -0.02788, 0.08534, 0.0, 0.384, 0.1562, -0.02027, 0.0, 0.2552, 0.2927, -0.2292, 0.0, 2.527e-05, 0.3121, -0.2482, 0.0, -0.2552, 0.2925, -0.229, 0.0, -0.3832, 0.1554, -0.01998, 0.0, -0.1951, -0.02906, 0.08409, 0.0, -0.1243, -0.2009, -0.08843, 0.0, -0.1469, -0.4536, -0.1338, 0.0, -0.148, -0.7124, -0.1015, 0.0])
_sp.order_v = 0
_sp.resolution_v = 0
_sp.use_endpoint_u = True
_sp = cu_knot_reef__abok1204.splines.new('POLY'); _sp.points.add(12)
_sp.points.foreach_set('co', [-0.1402, 0.7043, -0.05446, 0.0, -0.1395, 0.459, -0.03197, 0.0, -0.1245, 0.2043, -0.02466, 0.0, -0.2169, 0.02188, -0.179, 0.0, -0.3728, -0.152, -0.06694, 0.0, -0.2425, -0.2988, 0.1105, 0.0, -0.001061, -0.316, 0.1266, 0.0, 0.2424, -0.2991, 0.1111, 0.0, 0.372, -0.1527, -0.06714, 0.0, 0.2169, 0.0223, -0.1783, 0.0, 0.1252, 0.2052, -0.02402, 0.0, 0.1398, 0.4597, -0.03223, 0.0, 0.1403, 0.705, -0.05453, 0.0])
_sp.order_v = 0
_sp.resolution_v = 0
_sp.use_endpoint_u = True
cu_knot_reef__abok1204.use_path_clamp = True
cu_knot_reef__abok1204.bevel_mode = 'OBJECT'
cu_knot_reef__abok1204.bevel_resolution = 0
cu_knot_reef__abok1204.fill_mode = 'HALF'
cu_knot_running__abok43 = bpy.data.curves.new('knot running (ABOK43)', 'CURVE')
cu_knot_running__abok43.dimensions = '3D'
_sp = cu_knot_running__abok43.splines.new('POLY'); _sp.points.add(19)
_sp.points.foreach_set('co', [-0.1168, 0.719, -0.07643, 0.0, -0.1118, 0.4751, -0.06918, 0.0, -0.09363, 0.1924, -0.04528, 0.0, -0.2795, -0.06726, 0.01956, 0.0, -0.2364, -0.2921, -0.1836, 0.0, 0.09845, -0.24, -0.1407, 0.0, 0.2823, -0.04684, 0.04229, 0.0, 0.1178, 0.1916, 0.1712, 0.0, -0.1998, 0.2134, 0.1872, 0.0, -0.3659, 0.1916, -0.1206, 0.0, -0.0909, -0.03963, -0.2016, 0.0, -0.1187, -0.291, 0.05785, 0.0, -0.2185, -0.5709, 0.04497, 0.0, 0.02423, -0.7614, 0.05839, 0.0, 0.2853, -0.6112, 0.06604, 0.0, 0.2167, -0.3276, 0.1326, 0.0, 0.01924, -0.04665, 0.08416, 0.0, 0.1525, 0.1353, -0.1052, 0.0, 0.1537, 0.433, -0.03401, 0.0, 0.1479, 0.7212, -0.05375, 0.0])
_sp.order_v = 0
_sp.resolution_v = 0
_sp.use_endpoint_u = True
cu_knot_running__abok43.use_path_clamp = True
cu_knot_running__abok43.bevel_mode = 'OBJECT'
cu_knot_running__abok43.bevel_resolution = 0
cu_knot_running__abok43.fill_mode = 'HALF'
cu_knot_true_love__abok2419 = bpy.data.curves.new('knot true love (ABOK2419)', 'CURVE')
cu_knot_true_love__abok2419.dimensions = '3D'
_sp = cu_knot_true_love__abok2419.splines.new('POLY'); _sp.points.add(27)
_sp.points.foreach_set('co', [0.2448, -1.184, 0.06946, 0.0, 0.2052, -0.7617, 0.03672, 0.0, 0.3779, -0.4719, -0.2186, 0.0, 0.5877, -0.1563, -0.02858, 0.0, 0.2248, 0.01386, 0.1442, 0.0, -0.1155, -0.2283, -0.01328, 0.0, -0.09088, -0.6797, -0.1014, 0.0, 0.2667, -0.9209, -0.1763, 0.0, 0.588, -0.7028, 0.02594, 0.0, 0.3537, -0.438, 0.02917, 0.0, 0.2125, -0.06444, -0.1186, 0.0, 0.2402, 0.3092, 0.1264, 0.0, 0.336, 0.8131, 0.1583, 0.0, 0.2082, 1.198, 0.07485, 0.0, -0.2442, 1.184, 0.06936, 0.0, -0.4187, 0.8132, 0.1656, 0.0, -0.329, 0.298, 0.2068, 0.0, -0.1932, -0.1228, 0.003089, 0.0, -0.4072, -0.4105, -0.2142, 0.0, -0.5765, -0.7277, -0.008401, 0.0, -0.1963, -0.8747, 0.1381, 0.0, 0.1241, -0.6099, 0.01609, 0.0, 0.07886, -0.1588, -0.1055, 0.0, -0.297, 0.05662, -0.1778, 0.0, -0.5897, -0.1851, 0.0455, 0.0, -0.3334, -0.4349, 0.01718, 0.0, -0.2112, -0.8363, -0.1204, 0.0, -0.2303, -1.184, 0.07917, 0.0])
_sp.order_v = 0
_sp.resolution_v = 0
_sp.use_endpoint_u = True
cu_knot_true_love__abok2419.use_path_clamp = True
cu_knot_true_love__abok2419.bevel_mode = 'OBJECT'
cu_knot_true_love__abok2419.bevel_resolution = 0
cu_knot_true_love__abok2419.fill_mode = 'HALF'
cu_knot_figure_of_8__abok420_520_570 = bpy.data.curves.new('knot figure of 8 (ABOK420,520,570)', 'CURVE')
cu_knot_figure_of_8__abok420_520_570.dimensions = '3D'
_sp = cu_knot_figure_of_8__abok420_520_570.splines.new('POLY'); _sp.points.add(17)
_sp.points.foreach_set('co', [-0.8815, 0.05243, -0.05188, 0.0, -0.5893, 0.0369, 0.08608, 0.0, -0.3102, -0.02855, -0.06539, 0.0, -0.08743, -0.261, -0.1212, 0.0, 0.2278, -0.2784, -0.07729, 0.0, 0.4698, -0.1292, 0.1023, 0.0, 0.4975, 0.1683, 0.01593, 0.0, 0.2306, 0.3141, -0.105, 0.0, 0.008024, 0.08208, -0.1413, 0.0, -0.119, -0.1163, 0.1054, 0.0, -0.3114, -0.2968, 0.001459, 0.0, -0.5589, -0.1495, -0.156, 0.0, -0.5079, 0.1701, -0.1498, 0.0, -0.2077, 0.2611, -0.05154, 0.0, 0.06295, 0.1902, 0.1208, 0.0, 0.2584, 0.04043, -0.08354, 0.0, 0.5689, -0.02051, -0.113, 0.0, 0.893, -0.02613, -0.08453, 0.0])
_sp.order_v = 0
_sp.resolution_v = 0
_sp.use_endpoint_u = True
cu_knot_figure_of_8__abok420_520_570.use_path_clamp = True
cu_knot_figure_of_8__abok420_520_570.bevel_mode = 'OBJECT'
cu_knot_figure_of_8__abok420_520_570.bevel_resolution = 0
cu_knot_figure_of_8__abok420_520_570.fill_mode = 'HALF'
cu_knot_bow__abok1212 = bpy.data.curves.new('knot bow (ABOK1212)', 'CURVE')
cu_knot_bow__abok1212.dimensions = '3D'
_sp = cu_knot_bow__abok1212.splines.new('POLY'); _sp.points.add(18)
_sp.points.foreach_set('co', [-0.7264, -0.6021, 0.1762, 0.0, -0.4277, -0.287, 0.124, 0.0, -0.0904, -0.1956, -0.104, 0.0, 0.2729, -0.4314, 0.002463, 0.0, 0.4986, -0.01119, 0.1682, 0.0, 0.3575, 0.3253, 0.02323, 0.0, 0.09702, 0.1215, -0.2024, 0.0, -0.2406, -0.08801, -0.08354, 0.0, -0.6196, -0.2302, 0.08588, 0.0, -1.076, -0.2746, 0.06786, 0.0, -1.479, -0.08888, 0.01169, 0.0, -1.574, 0.3104, -0.0032, 0.0, -1.18, 0.5009, 0.03824, 0.0, -0.7257, 0.3079, 0.2282, 0.0, -0.3922, 0.07204, 0.2521, 0.0, -0.2649, 0.1256, -0.1215, 0.0, -0.0141, 0.3706, -0.2753, 0.0, 0.4069, 0.5865, -0.1677, 0.0, 0.8338, 0.6497, -0.1585, 0.0])
_sp.order_v = 0
_sp.resolution_v = 0
_sp.use_endpoint_u = True
_sp = cu_knot_bow__abok1212.splines.new('POLY'); _sp.points.add(16)
_sp.points.foreach_set('co', [-0.8298, 0.6176, 0.1042, 0.0, -0.3587, 0.6139, 0.1048, 0.0, 0.02204, 0.2747, 0.02721, 0.0, 0.3579, 0.0357, -0.05383, 0.0, 0.7212, 0.2927, -0.05838, 0.0, 1.153, 0.5664, -0.03117, 0.0, 1.578, 0.3249, -0.02914, 0.0, 1.389, -0.062, -0.02631, 0.0, 0.9148, -0.1767, -0.07792, 0.0, 0.4454, -0.09276, -0.07077, 0.0, 0.03256, 0.05776, 0.0978, 0.0, -0.3452, 0.3134, 0.02054, 0.0, -0.5473, -0.05415, -0.1401, 0.0, -0.2219, -0.43, -0.05892, 0.0, 0.1756, -0.1348, 0.02822, 0.0, 0.5219, -0.3574, -0.1592, 0.0, 0.8267, -0.6497, 0.07299, 0.0])
_sp.order_v = 0
_sp.resolution_v = 0
_sp.use_endpoint_u = True
cu_knot_bow__abok1212.use_path_clamp = True
cu_knot_bow__abok1212.bevel_mode = 'OBJECT'
cu_knot_bow__abok1212.bevel_resolution = 0
cu_knot_bow__abok1212.fill_mode = 'HALF'

# ---- objects
ob_https___gumroad_com_hospis = bpy.data.objects.new('https://gumroad.com/hospis', me_https___gumroad_com_hospis)
ob_https___www_artstation_com_hasp_store = bpy.data.objects.new('https://www.artstation.com/hasp/store', me_https___www_artstation_com_hasp_store)
ob_https___www_turbosquid_com_fullpreview_index_cfm_id_1453863 = bpy.data.objects.new('https://www.turbosquid.com/FullPreview/Index.cfm/ID/1453863', me_https___www_turbosquid_com_fullpreview_index_cfm_id_1453863)
ob_cgtrader_com_3d_models_sports_equipment_rope_knot_bundle = bpy.data.objects.new('cgtrader.com/3d-models/sports/equipment/rope-knot-bundle', me_cgtrader_com_3d_models_sports_equipment_rope_knot_bundle)
ob_https___skfb_ly_6nifc = bpy.data.objects.new('https://skfb.ly/6NIFC', me_https___skfb_ly_6nifc)
ob_rope_diameter = bpy.data.objects.new('rope diameter', cu_rope_diameter)
ob_knot_bow__abok1212__001 = bpy.data.objects.new('knot bow (ABOK1212).001', cu_knot_bow__abok1212__001)
ob_knot_figure_of_8__abok420_520_570__001 = bpy.data.objects.new('knot figure of 8 (ABOK420,520,570).001', cu_knot_figure_of_8__abok420_520_570__001)
ob_knot_true_love__abok2419__001 = bpy.data.objects.new('knot true love (ABOK2419).001', cu_knot_true_love__abok2419__001)
ob_knot_running__abok43__001 = bpy.data.objects.new('knot running (ABOK43).001', cu_knot_running__abok43__001)
ob_knot_reef__abok1204__001 = bpy.data.objects.new('knot reef (ABOK1204).001', cu_knot_reef__abok1204__001)
ob_knot_cow__abok1673__001 = bpy.data.objects.new('knot cow (ABOK1673).001', cu_knot_cow__abok1673__001)
ob_knot_hangman__abok366_1119__001 = bpy.data.objects.new('knot hangman (ABOK366,1119).001', cu_knot_hangman__abok366_1119__001)
ob_knot_overhand__abok514__001 = bpy.data.objects.new('knot overhand (ABOK514).001', cu_knot_overhand__abok514__001)
ob_knot_bowline__abok1010__001 = bpy.data.objects.new('knot bowline (ABOK1010).001', cu_knot_bowline__abok1010__001)
ob_knot_bowline__abok1010 = bpy.data.objects.new('knot bowline (ABOK1010)', cu_knot_bowline__abok1010)
ob_knot_overhand__abok514 = bpy.data.objects.new('knot overhand (ABOK514)', cu_knot_overhand__abok514)
ob_knot_hangman__abok366_1119 = bpy.data.objects.new('knot hangman (ABOK366,1119)', cu_knot_hangman__abok366_1119)
ob_knot_cow__abok1673 = bpy.data.objects.new('knot cow (ABOK1673)', cu_knot_cow__abok1673)
ob_knot_reef__abok1204 = bpy.data.objects.new('knot reef (ABOK1204)', cu_knot_reef__abok1204)
ob_knot_running__abok43 = bpy.data.objects.new('knot running (ABOK43)', cu_knot_running__abok43)
ob_knot_true_love__abok2419 = bpy.data.objects.new('knot true love (ABOK2419)', cu_knot_true_love__abok2419)
ob_knot_figure_of_8__abok420_520_570 = bpy.data.objects.new('knot figure of 8 (ABOK420,520,570)', cu_knot_figure_of_8__abok420_520_570)
ob_knot_bow__abok1212 = bpy.data.objects.new('knot bow (ABOK1212)', cu_knot_bow__abok1212)

# ---- transforms, parenting, visibility, modifiers, constraints
ob_https___gumroad_com_hospis.location = (-0.0003615, 0.00573, 0.001915)
ob_https___gumroad_com_hospis.lineart.crease_threshold = 0.0
ob_https___www_artstation_com_hasp_store.location = (0.0, 0.0, 0.0)
ob_https___www_artstation_com_hasp_store.lineart.crease_threshold = 0.0
ob_https___www_turbosquid_com_fullpreview_index_cfm_id_1453863.location = (0.0, 0.0, 0.0)
ob_https___www_turbosquid_com_fullpreview_index_cfm_id_1453863.lineart.crease_threshold = 0.0
ob_cgtrader_com_3d_models_sports_equipment_rope_knot_bundle.location = (0.0, 0.0, 0.0)
ob_cgtrader_com_3d_models_sports_equipment_rope_knot_bundle.lineart.crease_threshold = 0.0
ob_https___skfb_ly_6nifc.location = (0.0, 0.0, 0.0)
ob_https___skfb_ly_6nifc.lineart.crease_threshold = 0.0
ob_rope_diameter.location = (-7.236, 8.395, 0.0)
ob_rope_diameter.hide_select = True
ob_rope_diameter.hide_render = True
ob_rope_diameter.lineart.crease_threshold = 0.0
ob_knot_bow__abok1212__001.location = (2.851, -1.517, -1.669)
ob_knot_bow__abok1212__001.color = (0.8, 0.8, 0.8, 1.0)
ob_knot_bow__abok1212__001.lineart.crease_threshold = 0.0
ob_knot_figure_of_8__abok420_520_570__001.location = (-2.534, -0.3562, -1.669)
ob_knot_figure_of_8__abok420_520_570__001.lineart.crease_threshold = 0.0
_m = ob_knot_figure_of_8__abok420_520_570__001.modifiers.new('Subsurf', 'SUBSURF')
_m.uv_smooth = 'PRESERVE_CORNERS'
_m.quality = 1
_m.render_levels = 1
_m.show_only_control_edges = False
ob_knot_true_love__abok2419__001.location = (-0.697, -1.002, -1.669)
ob_knot_true_love__abok2419__001.lineart.crease_threshold = 0.0
ob_knot_running__abok43__001.location = (-1.54, 1.201, -1.669)
ob_knot_running__abok43__001.lineart.crease_threshold = 0.0
ob_knot_reef__abok1204__001.location = (-0.4218, 1.233, -1.669)
ob_knot_reef__abok1204__001.lineart.crease_threshold = 0.0
ob_knot_cow__abok1673__001.location = (-2.626, 1.235, -1.669)
ob_knot_cow__abok1673__001.lineart.crease_threshold = 0.0
ob_knot_hangman__abok366_1119__001.location = (0.806, -0.02618, -1.669)
ob_knot_hangman__abok366_1119__001.lineart.crease_threshold = 0.0
ob_knot_overhand__abok514__001.location = (-2.465, -1.623, -1.669)
ob_knot_overhand__abok514__001.lineart.crease_threshold = 0.0
ob_knot_bowline__abok1010__001.location = (2.791, 0.7462, -1.669)
ob_knot_bowline__abok1010__001.color = (0.8, 0.8, 0.8, 1.0)
ob_knot_bowline__abok1010__001.lineart.crease_threshold = 0.0
ob_knot_bowline__abok1010.location = (2.791, 0.7462, 1.985e-09)
ob_knot_bowline__abok1010.color = (0.8, 0.8, 0.8, 1.0)
ob_knot_bowline__abok1010.lineart.crease_threshold = 0.0
_m = ob_knot_bowline__abok1010.modifiers.new('Subsurf', 'SUBSURF')
_m.uv_smooth = 'PRESERVE_CORNERS'
_m.quality = 1
_m.render_levels = 1
_m.show_only_control_edges = False
ob_knot_overhand__abok514.location = (-2.465, -1.623, 0.0)
ob_knot_overhand__abok514.lineart.crease_threshold = 0.0
_m = ob_knot_overhand__abok514.modifiers.new('Subsurf', 'SUBSURF')
_m.uv_smooth = 'PRESERVE_CORNERS'
_m.quality = 1
_m.render_levels = 1
_m.show_only_control_edges = False
ob_knot_hangman__abok366_1119.location = (0.806, -0.02618, -2.623e-07)
ob_knot_hangman__abok366_1119.lineart.crease_threshold = 0.0
_m = ob_knot_hangman__abok366_1119.modifiers.new('Subsurf', 'SUBSURF')
_m.uv_smooth = 'PRESERVE_CORNERS'
_m.quality = 1
_m.render_levels = 1
_m.show_only_control_edges = False
ob_knot_cow__abok1673.location = (-2.626, 1.235, 0.0)
ob_knot_cow__abok1673.lineart.crease_threshold = 0.0
_m = ob_knot_cow__abok1673.modifiers.new('Subsurf', 'SUBSURF')
_m.uv_smooth = 'PRESERVE_CORNERS'
_m.quality = 1
_m.render_levels = 1
_m.show_only_control_edges = False
ob_knot_reef__abok1204.location = (-0.4218, 1.233, -3.825e-05)
ob_knot_reef__abok1204.lineart.crease_threshold = 0.0
_m = ob_knot_reef__abok1204.modifiers.new('Subsurf', 'SUBSURF')
_m.uv_smooth = 'PRESERVE_CORNERS'
_m.quality = 2
_m.show_only_control_edges = False
ob_knot_running__abok43.location = (-1.54, 1.201, -2.691e-09)
ob_knot_running__abok43.lineart.crease_threshold = 0.0
_m = ob_knot_running__abok43.modifiers.new('Subsurf', 'SUBSURF')
_m.uv_smooth = 'PRESERVE_CORNERS'
_m.quality = 1
_m.render_levels = 1
_m.show_only_control_edges = False
ob_knot_true_love__abok2419.location = (-0.697, -1.002, 0.0)
ob_knot_true_love__abok2419.lineart.crease_threshold = 0.0
_m = ob_knot_true_love__abok2419.modifiers.new('Subsurf', 'SUBSURF')
_m.uv_smooth = 'PRESERVE_CORNERS'
_m.quality = 1
_m.render_levels = 1
_m.show_only_control_edges = False
ob_knot_figure_of_8__abok420_520_570.location = (-2.534, -0.3562, 0.0)
ob_knot_figure_of_8__abok420_520_570.lineart.crease_threshold = 0.0
_m = ob_knot_figure_of_8__abok420_520_570.modifiers.new('Subsurf', 'SUBSURF')
_m.uv_smooth = 'PRESERVE_CORNERS'
_m.quality = 1
_m.render_levels = 1
_m.show_only_control_edges = False
ob_knot_bow__abok1212.location = (2.851, -1.517, 5.983e-05)
ob_knot_bow__abok1212.color = (0.8, 0.8, 0.8, 1.0)
ob_knot_bow__abok1212.lineart.crease_threshold = 0.0
_m = ob_knot_bow__abok1212.modifiers.new('Subsurf', 'SUBSURF')
_m.uv_smooth = 'PRESERVE_CORNERS'
_m.quality = 1
_m.render_levels = 1
_m.show_only_control_edges = False
cu_knot_bowline__abok1010.bevel_object = ob_rope_diameter
cu_knot_overhand__abok514.bevel_object = ob_rope_diameter
cu_knot_hangman__abok366_1119.bevel_object = ob_rope_diameter
cu_knot_cow__abok1673.bevel_object = ob_rope_diameter
cu_knot_reef__abok1204.bevel_object = ob_rope_diameter
cu_knot_running__abok43.bevel_object = ob_rope_diameter
cu_knot_true_love__abok2419.bevel_object = ob_rope_diameter
cu_knot_figure_of_8__abok420_520_570.bevel_object = ob_rope_diameter
cu_knot_bow__abok1212.bevel_object = ob_rope_diameter

# ---- collection membership
col_collection_1.objects.link(ob_https___gumroad_com_hospis)
col_collection_1.objects.link(ob_https___www_artstation_com_hasp_store)
col_collection_1.objects.link(ob_https___www_turbosquid_com_fullpreview_index_cfm_id_1453863)
col_collection_1.objects.link(ob_cgtrader_com_3d_models_sports_equipment_rope_knot_bundle)
col_collection_1.objects.link(ob_https___skfb_ly_6nifc)
col_collection_1.objects.link(ob_rope_diameter)
col_collection_1.objects.link(ob_knot_bow__abok1212__001)
col_collection_1.objects.link(ob_knot_figure_of_8__abok420_520_570__001)
col_collection_1.objects.link(ob_knot_true_love__abok2419__001)
col_collection_1.objects.link(ob_knot_running__abok43__001)
col_collection_1.objects.link(ob_knot_reef__abok1204__001)
col_collection_1.objects.link(ob_knot_cow__abok1673__001)
col_collection_1.objects.link(ob_knot_hangman__abok366_1119__001)
col_collection_1.objects.link(ob_knot_overhand__abok514__001)
col_collection_1.objects.link(ob_knot_bowline__abok1010__001)
col_collection_1.objects.link(ob_knot_bowline__abok1010)
col_collection_1.objects.link(ob_knot_overhand__abok514)
col_collection_1.objects.link(ob_knot_hangman__abok366_1119)
col_collection_1.objects.link(ob_knot_cow__abok1673)
col_collection_1.objects.link(ob_knot_reef__abok1204)
col_collection_1.objects.link(ob_knot_running__abok43)
col_collection_1.objects.link(ob_knot_true_love__abok2419)
col_collection_1.objects.link(ob_knot_figure_of_8__abok420_520_570)
col_collection_1.objects.link(ob_knot_bow__abok1212)

# ---- scene / render settings (as saved in the file)
scene.frame_start = 1; scene.frame_end = 251; scene.frame_set(16)
scene.render.engine = 'BLENDER_EEVEE_NEXT'
scene.render.image_settings.file_format = 'FFMPEG'
scene.render.resolution_x = 1280
scene.render.resolution_y = 720
scene.render.fps = 11152
scene.render.fps_base = 464.7
scene.render.dither_intensity = 0.0
scene.cycles.use_denoising = False
scene.cycles.samples = 128
scene.cycles.sampling_pattern = 'TABULATED_SOBOL'
scene.cycles.use_adaptive_sampling = False
scene.cycles.use_light_tree = False
scene.cycles.blur_glossy = 0.0
scene.cycles.sample_clamp_indirect = 0.0
scene.view_settings.view_transform = 'Standard'
bpy.context.view_layer.update()

# ---- added for rendering (the .blend has no active camera and no usable light): camera, sun
cam_auto = bpy.data.cameras.new('AutoCamera')
cam_auto.lens = 50.0
cam_auto.sensor_width = 36.0
cam_auto.clip_end = 1000.0
ob_auto_camera = bpy.data.objects.new('AutoCamera', cam_auto)
scene.collection.objects.link(ob_auto_camera)
ob_auto_camera.location = (11.9918, -13.8493, 8.32797)
ob_auto_camera.rotation_euler = (1.09748, -7.21219e-08, 0.694738)
scene.camera = ob_auto_camera
light_auto_sun = bpy.data.lights.new('AutoSun', 'SUN')
light_auto_sun.energy = 3.0
light_auto_sun.angle = 0.0523599
ob_auto_sun = bpy.data.objects.new('AutoSun', light_auto_sun)
scene.collection.objects.link(ob_auto_sun)
ob_auto_sun.rotation_euler = (0.872665, 0.174533, 0.523599)
bpy.context.view_layer.update()
